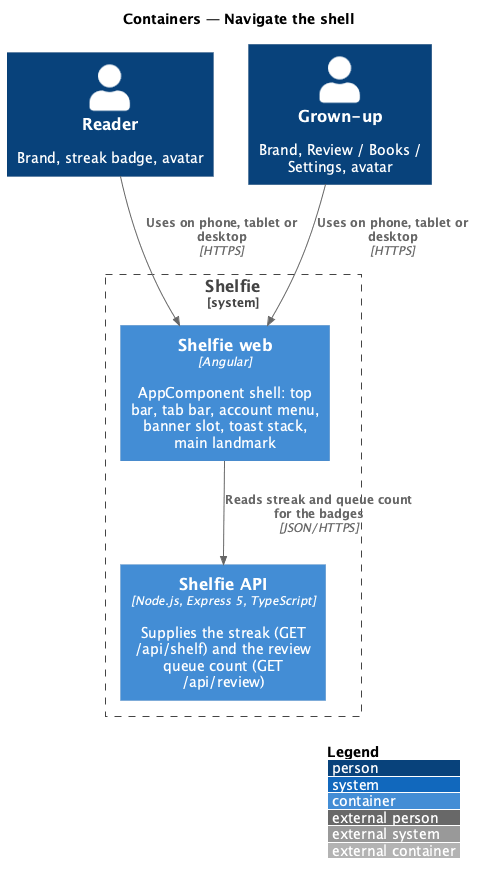

The diagram above was rendered by PlantUML. Its source (embedded in the PNG):
@startuml
!include <C4/C4_Container>
LAYOUT_WITH_LEGEND()
title Containers — Navigate the shell

Person(reader, "Reader", "Brand, streak badge, avatar")
Person(grownUp, "Grown-up", "Brand, Review / Books / Settings, avatar")
System_Boundary(shelfie, "Shelfie") {
  Container(web, "Shelfie web", "Angular", "AppComponent shell: top bar, tab bar, account menu, banner slot, toast stack, main landmark")
  Container(api, "Shelfie API", "Node.js, Express 5, TypeScript", "Supplies the streak (GET /api/shelf) and the review queue count (GET /api/review)")
}
Rel(reader, web, "Uses on phone, tablet or desktop", "HTTPS")
Rel(grownUp, web, "Uses on phone, tablet or desktop", "HTTPS")
Rel(web, api, "Reads streak and queue count for the badges", "JSON/HTTPS")
@enduml